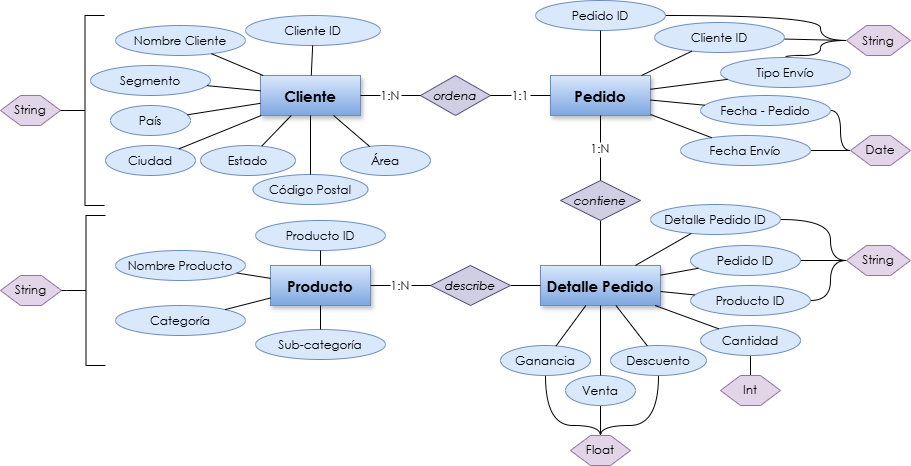

The diagram above was exported from draw.io. Its source (the exported page's mxGraphModel, read from the mxfile embedded in the PNG):
<mxGraphModel dx="1699" dy="473" grid="1" gridSize="10" guides="1" tooltips="1" connect="1" arrows="1" fold="1" page="1" pageScale="1" pageWidth="827" pageHeight="1169" math="0" shadow="0">
  <root>
    <mxCell id="0" />
    <mxCell id="1" parent="0" />
    <mxCell id="417FQd4-h_4F8wgchHbW-30" value="Cliente" style="shape=rectangle;fillColor=#dae8fc;fontSize=15;fontFamily=Century Gothic;fontStyle=1;shadow=1;strokeColor=#6c8ebf;gradientColor=#7ea6e0;" parent="1" vertex="1">
      <mxGeometry x="-100" y="80" width="100" height="40" as="geometry" />
    </mxCell>
    <mxCell id="417FQd4-h_4F8wgchHbW-31" value="Pedido" style="shape=rectangle;fillColor=#dae8fc;fontSize=15;fontFamily=Century Gothic;fontStyle=1;shadow=1;strokeColor=#6c8ebf;gradientColor=#7ea6e0;" parent="1" vertex="1">
      <mxGeometry x="190" y="80" width="100" height="40" as="geometry" />
    </mxCell>
    <mxCell id="417FQd4-h_4F8wgchHbW-32" value="Producto" style="shape=rectangle;fillColor=#dae8fc;fontSize=15;fontFamily=Century Gothic;fontStyle=1;shadow=1;strokeColor=#6c8ebf;gradientColor=#7ea6e0;" parent="1" vertex="1">
      <mxGeometry x="-90" y="270" width="100" height="40" as="geometry" />
    </mxCell>
    <mxCell id="417FQd4-h_4F8wgchHbW-33" value="Detalle Pedido" style="shape=rectangle;fillColor=#dae8fc;fontSize=15;fontFamily=Century Gothic;fontStyle=1;shadow=1;strokeColor=#6c8ebf;gradientColor=#7ea6e0;" parent="1" vertex="1">
      <mxGeometry x="180" y="270" width="120" height="40" as="geometry" />
    </mxCell>
    <mxCell id="417FQd4-h_4F8wgchHbW-34" value="ordena" style="shape=rhombus;fillColor=#d0cee2;fontSize=12;fontFamily=Century Gothic;fontStyle=2;strokeColor=#56517e;" parent="1" vertex="1">
      <mxGeometry x="60" y="80" width="70" height="40" as="geometry" />
    </mxCell>
    <mxCell id="W75RcuN1IC3OnZ8BQ4gB-1" style="rounded=0;orthogonalLoop=1;jettySize=auto;html=1;entryX=0.5;entryY=0;entryDx=0;entryDy=0;endArrow=none;startFill=0;" parent="1" source="417FQd4-h_4F8wgchHbW-35" target="417FQd4-h_4F8wgchHbW-33" edge="1">
      <mxGeometry relative="1" as="geometry" />
    </mxCell>
    <mxCell id="417FQd4-h_4F8wgchHbW-35" value="contiene" style="shape=rhombus;fillColor=#d0cee2;fontSize=12;fontFamily=Century Gothic;fontStyle=2;strokeColor=#56517e;" parent="1" vertex="1">
      <mxGeometry x="200" y="185" width="80" height="40" as="geometry" />
    </mxCell>
    <mxCell id="W75RcuN1IC3OnZ8BQ4gB-2" style="rounded=0;orthogonalLoop=1;jettySize=auto;html=1;entryX=0;entryY=0.5;entryDx=0;entryDy=0;endArrow=none;startFill=0;" parent="1" source="417FQd4-h_4F8wgchHbW-36" target="417FQd4-h_4F8wgchHbW-33" edge="1">
      <mxGeometry relative="1" as="geometry" />
    </mxCell>
    <mxCell id="417FQd4-h_4F8wgchHbW-36" value="describe" style="shape=rhombus;fillColor=#d0cee2;fontSize=12;fontFamily=Century Gothic;fontStyle=2;strokeColor=#56517e;" parent="1" vertex="1">
      <mxGeometry x="70" y="270" width="80" height="40" as="geometry" />
    </mxCell>
    <mxCell id="417FQd4-h_4F8wgchHbW-37" value="1:N" style="endArrow=none;fontSize=12;fontFamily=Century Gothic;" parent="1" source="417FQd4-h_4F8wgchHbW-30" target="417FQd4-h_4F8wgchHbW-34" edge="1">
      <mxGeometry relative="1" as="geometry" />
    </mxCell>
    <mxCell id="417FQd4-h_4F8wgchHbW-38" value="1:1" style="endArrow=none;fontSize=12;fontFamily=Century Gothic;" parent="1" source="417FQd4-h_4F8wgchHbW-31" target="417FQd4-h_4F8wgchHbW-34" edge="1">
      <mxGeometry relative="1" as="geometry" />
    </mxCell>
    <mxCell id="417FQd4-h_4F8wgchHbW-39" value="1:N" style="endArrow=none;fontSize=12;fontFamily=Century Gothic;" parent="1" source="417FQd4-h_4F8wgchHbW-31" target="417FQd4-h_4F8wgchHbW-35" edge="1">
      <mxGeometry relative="1" as="geometry" />
    </mxCell>
    <mxCell id="417FQd4-h_4F8wgchHbW-41" value="1:N" style="endArrow=none;fontSize=12;fontFamily=Century Gothic;" parent="1" source="417FQd4-h_4F8wgchHbW-32" target="417FQd4-h_4F8wgchHbW-36" edge="1">
      <mxGeometry relative="1" as="geometry" />
    </mxCell>
    <mxCell id="417FQd4-h_4F8wgchHbW-43" value="Cliente ID" style="ellipse;fontFamily=Century Gothic;fillColor=#dae8fc;strokeColor=#6c8ebf;" parent="1" vertex="1">
      <mxGeometry x="-115" y="20" width="135" height="30" as="geometry" />
    </mxCell>
    <mxCell id="417FQd4-h_4F8wgchHbW-44" style="endArrow=none;fontFamily=Century Gothic;" parent="1" source="417FQd4-h_4F8wgchHbW-43" target="417FQd4-h_4F8wgchHbW-30" edge="1">
      <mxGeometry relative="1" as="geometry" />
    </mxCell>
    <mxCell id="417FQd4-h_4F8wgchHbW-45" value="Nombre Cliente" style="ellipse;fontFamily=Century Gothic;fillColor=#dae8fc;strokeColor=#6c8ebf;" parent="1" vertex="1">
      <mxGeometry x="-245" y="30" width="130" height="30" as="geometry" />
    </mxCell>
    <mxCell id="417FQd4-h_4F8wgchHbW-46" style="endArrow=none;fontFamily=Century Gothic;" parent="1" source="417FQd4-h_4F8wgchHbW-45" target="417FQd4-h_4F8wgchHbW-30" edge="1">
      <mxGeometry relative="1" as="geometry" />
    </mxCell>
    <mxCell id="417FQd4-h_4F8wgchHbW-47" value="Segmento" style="ellipse;fontFamily=Century Gothic;fillColor=#dae8fc;strokeColor=#6c8ebf;" parent="1" vertex="1">
      <mxGeometry x="-270" y="70" width="120" height="30" as="geometry" />
    </mxCell>
    <mxCell id="417FQd4-h_4F8wgchHbW-48" style="endArrow=none;fontFamily=Century Gothic;" parent="1" source="417FQd4-h_4F8wgchHbW-47" target="417FQd4-h_4F8wgchHbW-30" edge="1">
      <mxGeometry relative="1" as="geometry" />
    </mxCell>
    <mxCell id="417FQd4-h_4F8wgchHbW-49" value="País" style="ellipse;fontFamily=Century Gothic;fillColor=#dae8fc;strokeColor=#6c8ebf;" parent="1" vertex="1">
      <mxGeometry x="-250" y="110" width="80" height="30" as="geometry" />
    </mxCell>
    <mxCell id="417FQd4-h_4F8wgchHbW-50" style="endArrow=none;fontFamily=Century Gothic;" parent="1" source="417FQd4-h_4F8wgchHbW-49" target="417FQd4-h_4F8wgchHbW-30" edge="1">
      <mxGeometry relative="1" as="geometry" />
    </mxCell>
    <mxCell id="417FQd4-h_4F8wgchHbW-51" value="Ciudad" style="ellipse;fontFamily=Century Gothic;fillColor=#dae8fc;strokeColor=#6c8ebf;" parent="1" vertex="1">
      <mxGeometry x="-255" y="150" width="90" height="30" as="geometry" />
    </mxCell>
    <mxCell id="417FQd4-h_4F8wgchHbW-52" style="endArrow=none;fontFamily=Century Gothic;" parent="1" source="417FQd4-h_4F8wgchHbW-51" target="417FQd4-h_4F8wgchHbW-30" edge="1">
      <mxGeometry relative="1" as="geometry" />
    </mxCell>
    <mxCell id="417FQd4-h_4F8wgchHbW-53" value="Estado" style="ellipse;fontFamily=Century Gothic;fillColor=#dae8fc;strokeColor=#6c8ebf;" parent="1" vertex="1">
      <mxGeometry x="-160" y="150" width="95" height="30" as="geometry" />
    </mxCell>
    <mxCell id="417FQd4-h_4F8wgchHbW-54" style="endArrow=none;fontFamily=Century Gothic;" parent="1" source="417FQd4-h_4F8wgchHbW-53" target="417FQd4-h_4F8wgchHbW-30" edge="1">
      <mxGeometry relative="1" as="geometry" />
    </mxCell>
    <mxCell id="417FQd4-h_4F8wgchHbW-55" value="Código Postal" style="ellipse;fontFamily=Century Gothic;fillColor=#dae8fc;strokeColor=#6c8ebf;" parent="1" vertex="1">
      <mxGeometry x="-107.5" y="179" width="115" height="30" as="geometry" />
    </mxCell>
    <mxCell id="417FQd4-h_4F8wgchHbW-56" style="endArrow=none;fontFamily=Century Gothic;" parent="1" source="417FQd4-h_4F8wgchHbW-55" target="417FQd4-h_4F8wgchHbW-30" edge="1">
      <mxGeometry relative="1" as="geometry" />
    </mxCell>
    <mxCell id="417FQd4-h_4F8wgchHbW-57" value="Área" style="ellipse;fontFamily=Century Gothic;fillColor=#dae8fc;strokeColor=#6c8ebf;" parent="1" vertex="1">
      <mxGeometry x="-20" y="150" width="90" height="30" as="geometry" />
    </mxCell>
    <mxCell id="417FQd4-h_4F8wgchHbW-58" style="endArrow=none;fontFamily=Century Gothic;" parent="1" source="417FQd4-h_4F8wgchHbW-57" target="417FQd4-h_4F8wgchHbW-30" edge="1">
      <mxGeometry relative="1" as="geometry" />
    </mxCell>
    <mxCell id="W75RcuN1IC3OnZ8BQ4gB-41" style="edgeStyle=orthogonalEdgeStyle;rounded=0;orthogonalLoop=1;jettySize=auto;html=1;entryX=0;entryY=0.5;entryDx=0;entryDy=0;curved=1;endArrow=none;startFill=0;exitX=1;exitY=0.5;exitDx=0;exitDy=0;" parent="1" source="417FQd4-h_4F8wgchHbW-59" target="W75RcuN1IC3OnZ8BQ4gB-15" edge="1">
      <mxGeometry relative="1" as="geometry">
        <Array as="points">
          <mxPoint x="460" y="20" />
          <mxPoint x="460" y="45" />
        </Array>
      </mxGeometry>
    </mxCell>
    <mxCell id="417FQd4-h_4F8wgchHbW-59" value="Pedido ID" style="ellipse;fontFamily=Century Gothic;fillColor=#dae8fc;strokeColor=#6c8ebf;" parent="1" vertex="1">
      <mxGeometry x="175" y="5" width="130" height="30" as="geometry" />
    </mxCell>
    <mxCell id="417FQd4-h_4F8wgchHbW-60" style="endArrow=none;fontFamily=Century Gothic;" parent="1" source="417FQd4-h_4F8wgchHbW-59" target="417FQd4-h_4F8wgchHbW-31" edge="1">
      <mxGeometry relative="1" as="geometry" />
    </mxCell>
    <mxCell id="W75RcuN1IC3OnZ8BQ4gB-18" style="edgeStyle=orthogonalEdgeStyle;rounded=0;orthogonalLoop=1;jettySize=auto;html=1;entryX=0;entryY=0.5;entryDx=0;entryDy=0;curved=1;endArrow=none;startFill=0;" parent="1" source="417FQd4-h_4F8wgchHbW-61" target="W75RcuN1IC3OnZ8BQ4gB-16" edge="1">
      <mxGeometry relative="1" as="geometry">
        <Array as="points">
          <mxPoint x="480" y="115" />
          <mxPoint x="480" y="155" />
        </Array>
      </mxGeometry>
    </mxCell>
    <mxCell id="417FQd4-h_4F8wgchHbW-61" value="Fecha - Pedido" style="ellipse;fontFamily=Century Gothic;fillColor=#dae8fc;strokeColor=#6c8ebf;" parent="1" vertex="1">
      <mxGeometry x="340" y="100" width="130" height="30" as="geometry" />
    </mxCell>
    <mxCell id="417FQd4-h_4F8wgchHbW-62" style="endArrow=none;fontFamily=Century Gothic;" parent="1" source="417FQd4-h_4F8wgchHbW-61" target="417FQd4-h_4F8wgchHbW-31" edge="1">
      <mxGeometry relative="1" as="geometry" />
    </mxCell>
    <mxCell id="W75RcuN1IC3OnZ8BQ4gB-17" style="rounded=0;orthogonalLoop=1;jettySize=auto;html=1;entryX=0;entryY=0.5;entryDx=0;entryDy=0;endArrow=none;startFill=0;" parent="1" source="417FQd4-h_4F8wgchHbW-63" target="W75RcuN1IC3OnZ8BQ4gB-16" edge="1">
      <mxGeometry relative="1" as="geometry" />
    </mxCell>
    <mxCell id="417FQd4-h_4F8wgchHbW-63" value="Fecha Envío" style="ellipse;fontFamily=Century Gothic;fillColor=#dae8fc;strokeColor=#6c8ebf;" parent="1" vertex="1">
      <mxGeometry x="320" y="140" width="130" height="30" as="geometry" />
    </mxCell>
    <mxCell id="417FQd4-h_4F8wgchHbW-64" style="endArrow=none;fontFamily=Century Gothic;" parent="1" source="417FQd4-h_4F8wgchHbW-63" target="417FQd4-h_4F8wgchHbW-31" edge="1">
      <mxGeometry relative="1" as="geometry" />
    </mxCell>
    <mxCell id="W75RcuN1IC3OnZ8BQ4gB-42" style="edgeStyle=orthogonalEdgeStyle;rounded=0;orthogonalLoop=1;jettySize=auto;html=1;entryX=0;entryY=0.5;entryDx=0;entryDy=0;curved=1;endArrow=none;startFill=0;" parent="1" source="417FQd4-h_4F8wgchHbW-65" target="W75RcuN1IC3OnZ8BQ4gB-15" edge="1">
      <mxGeometry relative="1" as="geometry">
        <Array as="points">
          <mxPoint x="425" y="60" />
          <mxPoint x="460" y="60" />
          <mxPoint x="460" y="45" />
        </Array>
      </mxGeometry>
    </mxCell>
    <mxCell id="417FQd4-h_4F8wgchHbW-65" value="Tipo Envío" style="ellipse;fontFamily=Century Gothic;fillColor=#dae8fc;strokeColor=#6c8ebf;" parent="1" vertex="1">
      <mxGeometry x="360" y="62" width="130" height="30" as="geometry" />
    </mxCell>
    <mxCell id="417FQd4-h_4F8wgchHbW-66" style="endArrow=none;fontFamily=Century Gothic;" parent="1" source="417FQd4-h_4F8wgchHbW-65" target="417FQd4-h_4F8wgchHbW-31" edge="1">
      <mxGeometry relative="1" as="geometry" />
    </mxCell>
    <mxCell id="W75RcuN1IC3OnZ8BQ4gB-20" style="rounded=0;orthogonalLoop=1;jettySize=auto;html=1;entryX=0;entryY=0.5;entryDx=0;entryDy=0;endArrow=none;startFill=0;" parent="1" source="417FQd4-h_4F8wgchHbW-67" target="W75RcuN1IC3OnZ8BQ4gB-15" edge="1">
      <mxGeometry relative="1" as="geometry" />
    </mxCell>
    <mxCell id="417FQd4-h_4F8wgchHbW-67" value="Cliente ID" style="ellipse;fontFamily=Century Gothic;fillColor=#dae8fc;strokeColor=#6c8ebf;" parent="1" vertex="1">
      <mxGeometry x="294" y="27" width="130" height="30" as="geometry" />
    </mxCell>
    <mxCell id="417FQd4-h_4F8wgchHbW-68" style="endArrow=none;fontFamily=Century Gothic;" parent="1" source="417FQd4-h_4F8wgchHbW-67" target="417FQd4-h_4F8wgchHbW-31" edge="1">
      <mxGeometry relative="1" as="geometry" />
    </mxCell>
    <mxCell id="417FQd4-h_4F8wgchHbW-69" value="Producto ID" style="ellipse;fontFamily=Century Gothic;fillColor=#dae8fc;strokeColor=#6c8ebf;" parent="1" vertex="1">
      <mxGeometry x="-105" y="225" width="130" height="30" as="geometry" />
    </mxCell>
    <mxCell id="417FQd4-h_4F8wgchHbW-70" style="endArrow=none;fontFamily=Century Gothic;" parent="1" source="417FQd4-h_4F8wgchHbW-69" target="417FQd4-h_4F8wgchHbW-32" edge="1">
      <mxGeometry relative="1" as="geometry" />
    </mxCell>
    <mxCell id="417FQd4-h_4F8wgchHbW-71" value="Nombre Producto" style="ellipse;fontFamily=Century Gothic;fillColor=#dae8fc;strokeColor=#6c8ebf;" parent="1" vertex="1">
      <mxGeometry x="-245" y="255" width="130" height="30" as="geometry" />
    </mxCell>
    <mxCell id="417FQd4-h_4F8wgchHbW-72" style="endArrow=none;fontFamily=Century Gothic;" parent="1" source="417FQd4-h_4F8wgchHbW-71" target="417FQd4-h_4F8wgchHbW-32" edge="1">
      <mxGeometry relative="1" as="geometry" />
    </mxCell>
    <mxCell id="417FQd4-h_4F8wgchHbW-73" value="Categoría" style="ellipse;fontFamily=Century Gothic;fillColor=#dae8fc;strokeColor=#6c8ebf;" parent="1" vertex="1">
      <mxGeometry x="-245" y="310" width="130" height="30" as="geometry" />
    </mxCell>
    <mxCell id="417FQd4-h_4F8wgchHbW-74" style="endArrow=none;fontFamily=Century Gothic;" parent="1" source="417FQd4-h_4F8wgchHbW-73" target="417FQd4-h_4F8wgchHbW-32" edge="1">
      <mxGeometry relative="1" as="geometry" />
    </mxCell>
    <mxCell id="417FQd4-h_4F8wgchHbW-75" value="Sub-categoría" style="ellipse;fontFamily=Century Gothic;fillColor=#dae8fc;strokeColor=#6c8ebf;" parent="1" vertex="1">
      <mxGeometry x="-105" y="334" width="130" height="30" as="geometry" />
    </mxCell>
    <mxCell id="417FQd4-h_4F8wgchHbW-76" style="endArrow=none;fontFamily=Century Gothic;" parent="1" source="417FQd4-h_4F8wgchHbW-75" target="417FQd4-h_4F8wgchHbW-32" edge="1">
      <mxGeometry relative="1" as="geometry" />
    </mxCell>
    <mxCell id="W75RcuN1IC3OnZ8BQ4gB-38" style="edgeStyle=orthogonalEdgeStyle;rounded=0;orthogonalLoop=1;jettySize=auto;html=1;entryX=0;entryY=0.5;entryDx=0;entryDy=0;curved=1;endArrow=none;startFill=0;" parent="1" source="417FQd4-h_4F8wgchHbW-77" target="W75RcuN1IC3OnZ8BQ4gB-37" edge="1">
      <mxGeometry relative="1" as="geometry">
        <Array as="points">
          <mxPoint x="470" y="224" />
          <mxPoint x="470" y="265" />
        </Array>
      </mxGeometry>
    </mxCell>
    <mxCell id="417FQd4-h_4F8wgchHbW-77" value="Detalle Pedido ID" style="ellipse;fontFamily=Century Gothic;fillColor=#dae8fc;strokeColor=#6c8ebf;" parent="1" vertex="1">
      <mxGeometry x="290" y="209" width="130" height="30" as="geometry" />
    </mxCell>
    <mxCell id="417FQd4-h_4F8wgchHbW-78" style="endArrow=none;fontFamily=Century Gothic;" parent="1" source="417FQd4-h_4F8wgchHbW-77" target="417FQd4-h_4F8wgchHbW-33" edge="1">
      <mxGeometry relative="1" as="geometry" />
    </mxCell>
    <mxCell id="W75RcuN1IC3OnZ8BQ4gB-39" style="edgeStyle=entityRelationEdgeStyle;rounded=0;orthogonalLoop=1;jettySize=auto;html=1;entryX=0;entryY=0.5;entryDx=0;entryDy=0;endArrow=none;startFill=0;" parent="1" source="417FQd4-h_4F8wgchHbW-79" target="W75RcuN1IC3OnZ8BQ4gB-37" edge="1">
      <mxGeometry relative="1" as="geometry" />
    </mxCell>
    <mxCell id="417FQd4-h_4F8wgchHbW-79" value="Pedido ID" style="ellipse;fontFamily=Century Gothic;fillColor=#dae8fc;strokeColor=#6c8ebf;" parent="1" vertex="1">
      <mxGeometry x="330" y="250" width="110" height="30" as="geometry" />
    </mxCell>
    <mxCell id="417FQd4-h_4F8wgchHbW-80" style="endArrow=none;fontFamily=Century Gothic;" parent="1" source="417FQd4-h_4F8wgchHbW-79" target="417FQd4-h_4F8wgchHbW-33" edge="1">
      <mxGeometry relative="1" as="geometry" />
    </mxCell>
    <mxCell id="W75RcuN1IC3OnZ8BQ4gB-40" style="edgeStyle=orthogonalEdgeStyle;rounded=0;orthogonalLoop=1;jettySize=auto;html=1;entryX=0;entryY=0.5;entryDx=0;entryDy=0;curved=1;endArrow=none;startFill=0;" parent="1" source="417FQd4-h_4F8wgchHbW-81" target="W75RcuN1IC3OnZ8BQ4gB-37" edge="1">
      <mxGeometry relative="1" as="geometry">
        <Array as="points">
          <mxPoint x="470" y="305" />
          <mxPoint x="470" y="265" />
        </Array>
      </mxGeometry>
    </mxCell>
    <mxCell id="417FQd4-h_4F8wgchHbW-81" value="Producto ID" style="ellipse;fontFamily=Century Gothic;fillColor=#dae8fc;strokeColor=#6c8ebf;" parent="1" vertex="1">
      <mxGeometry x="330" y="290" width="120" height="30" as="geometry" />
    </mxCell>
    <mxCell id="417FQd4-h_4F8wgchHbW-82" style="endArrow=none;fontFamily=Century Gothic;" parent="1" source="417FQd4-h_4F8wgchHbW-81" target="417FQd4-h_4F8wgchHbW-33" edge="1">
      <mxGeometry relative="1" as="geometry" />
    </mxCell>
    <mxCell id="W75RcuN1IC3OnZ8BQ4gB-36" value="" style="rounded=0;orthogonalLoop=1;jettySize=auto;html=1;entryX=0.5;entryY=0;entryDx=0;entryDy=0;endArrow=none;startFill=0;" parent="1" source="417FQd4-h_4F8wgchHbW-83" target="W75RcuN1IC3OnZ8BQ4gB-35" edge="1">
      <mxGeometry relative="1" as="geometry" />
    </mxCell>
    <mxCell id="417FQd4-h_4F8wgchHbW-83" value="Cantidad" style="ellipse;fontFamily=Century Gothic;fillColor=#dae8fc;strokeColor=#6c8ebf;" parent="1" vertex="1">
      <mxGeometry x="340" y="330" width="100" height="30" as="geometry" />
    </mxCell>
    <mxCell id="417FQd4-h_4F8wgchHbW-84" style="endArrow=none;fontFamily=Century Gothic;" parent="1" source="417FQd4-h_4F8wgchHbW-83" target="417FQd4-h_4F8wgchHbW-33" edge="1">
      <mxGeometry relative="1" as="geometry" />
    </mxCell>
    <mxCell id="W75RcuN1IC3OnZ8BQ4gB-34" style="edgeStyle=orthogonalEdgeStyle;rounded=0;orthogonalLoop=1;jettySize=auto;html=1;entryX=0.5;entryY=0;entryDx=0;entryDy=0;curved=1;endArrow=none;startFill=0;" parent="1" source="417FQd4-h_4F8wgchHbW-85" target="W75RcuN1IC3OnZ8BQ4gB-31" edge="1">
      <mxGeometry relative="1" as="geometry">
        <Array as="points">
          <mxPoint x="298" y="430" />
          <mxPoint x="240" y="430" />
        </Array>
      </mxGeometry>
    </mxCell>
    <mxCell id="417FQd4-h_4F8wgchHbW-85" value="Descuento" style="ellipse;fontFamily=Century Gothic;fillColor=#dae8fc;strokeColor=#6c8ebf;" parent="1" vertex="1">
      <mxGeometry x="250" y="350" width="96" height="30" as="geometry" />
    </mxCell>
    <mxCell id="417FQd4-h_4F8wgchHbW-86" style="endArrow=none;fontFamily=Century Gothic;" parent="1" source="417FQd4-h_4F8wgchHbW-85" target="417FQd4-h_4F8wgchHbW-33" edge="1">
      <mxGeometry relative="1" as="geometry" />
    </mxCell>
    <mxCell id="W75RcuN1IC3OnZ8BQ4gB-33" value="" style="rounded=0;orthogonalLoop=1;jettySize=auto;html=1;entryX=0.5;entryY=0;entryDx=0;entryDy=0;endArrow=none;startFill=0;" parent="1" source="417FQd4-h_4F8wgchHbW-87" target="W75RcuN1IC3OnZ8BQ4gB-31" edge="1">
      <mxGeometry relative="1" as="geometry" />
    </mxCell>
    <mxCell id="417FQd4-h_4F8wgchHbW-87" value="Venta" style="ellipse;fontFamily=Century Gothic;fillColor=#dae8fc;strokeColor=#6c8ebf;" parent="1" vertex="1">
      <mxGeometry x="205" y="380" width="70" height="30" as="geometry" />
    </mxCell>
    <mxCell id="417FQd4-h_4F8wgchHbW-88" style="endArrow=none;fontFamily=Century Gothic;" parent="1" source="417FQd4-h_4F8wgchHbW-87" target="417FQd4-h_4F8wgchHbW-33" edge="1">
      <mxGeometry relative="1" as="geometry" />
    </mxCell>
    <mxCell id="W75RcuN1IC3OnZ8BQ4gB-32" style="edgeStyle=orthogonalEdgeStyle;rounded=0;orthogonalLoop=1;jettySize=auto;html=1;entryX=0.5;entryY=0;entryDx=0;entryDy=0;curved=1;endArrow=none;startFill=0;" parent="1" source="417FQd4-h_4F8wgchHbW-89" target="W75RcuN1IC3OnZ8BQ4gB-31" edge="1">
      <mxGeometry relative="1" as="geometry">
        <Array as="points">
          <mxPoint x="185" y="430" />
          <mxPoint x="240" y="430" />
        </Array>
      </mxGeometry>
    </mxCell>
    <mxCell id="417FQd4-h_4F8wgchHbW-89" value="Ganancia" style="ellipse;fontFamily=Century Gothic;fillColor=#dae8fc;strokeColor=#6c8ebf;" parent="1" vertex="1">
      <mxGeometry x="140" y="350" width="90" height="30" as="geometry" />
    </mxCell>
    <mxCell id="417FQd4-h_4F8wgchHbW-90" style="endArrow=none;fontFamily=Century Gothic;" parent="1" source="417FQd4-h_4F8wgchHbW-89" target="417FQd4-h_4F8wgchHbW-33" edge="1">
      <mxGeometry relative="1" as="geometry" />
    </mxCell>
    <mxCell id="W75RcuN1IC3OnZ8BQ4gB-3" value="String" style="shape=hexagon;perimeter=hexagonPerimeter2;whiteSpace=wrap;html=1;fixedSize=1;fontFamily=Century Gothic;fontSize=12;fillColor=#e1d5e7;strokeColor=#9673a6;" parent="1" vertex="1">
      <mxGeometry x="-360" y="100" width="60" height="30" as="geometry" />
    </mxCell>
    <mxCell id="W75RcuN1IC3OnZ8BQ4gB-14" style="rounded=0;orthogonalLoop=1;jettySize=auto;html=1;exitX=0;exitY=0.5;exitDx=0;exitDy=0;exitPerimeter=0;entryX=1;entryY=0.5;entryDx=0;entryDy=0;endArrow=none;startFill=0;" parent="1" source="W75RcuN1IC3OnZ8BQ4gB-12" target="W75RcuN1IC3OnZ8BQ4gB-3" edge="1">
      <mxGeometry relative="1" as="geometry" />
    </mxCell>
    <mxCell id="W75RcuN1IC3OnZ8BQ4gB-12" value="" style="strokeWidth=1;html=1;shape=mxgraph.flowchart.annotation_2;align=left;labelPosition=right;pointerEvents=1;" parent="1" vertex="1">
      <mxGeometry x="-295" y="20" width="39" height="190" as="geometry" />
    </mxCell>
    <mxCell id="W75RcuN1IC3OnZ8BQ4gB-15" value="&lt;font style=&quot;font-size: 12px;&quot;&gt;String&lt;/font&gt;" style="shape=hexagon;perimeter=hexagonPerimeter2;whiteSpace=wrap;html=1;fixedSize=1;fontFamily=Century Gothic;fontSize=13;fillColor=#e1d5e7;strokeColor=#9673a6;" parent="1" vertex="1">
      <mxGeometry x="486" y="30" width="64" height="30" as="geometry" />
    </mxCell>
    <mxCell id="W75RcuN1IC3OnZ8BQ4gB-16" value="Date" style="shape=hexagon;perimeter=hexagonPerimeter2;whiteSpace=wrap;html=1;fixedSize=1;fontFamily=Century Gothic;fontSize=12;fillColor=#e1d5e7;strokeColor=#9673a6;" parent="1" vertex="1">
      <mxGeometry x="490" y="140" width="60" height="30" as="geometry" />
    </mxCell>
    <mxCell id="W75RcuN1IC3OnZ8BQ4gB-28" value="String" style="shape=hexagon;perimeter=hexagonPerimeter2;whiteSpace=wrap;html=1;fixedSize=1;fontFamily=Century Gothic;fontSize=12;fillColor=#e1d5e7;strokeColor=#9673a6;" parent="1" vertex="1">
      <mxGeometry x="-360" y="280" width="61" height="30" as="geometry" />
    </mxCell>
    <mxCell id="W75RcuN1IC3OnZ8BQ4gB-29" style="rounded=0;orthogonalLoop=1;jettySize=auto;html=1;exitX=0;exitY=0.5;exitDx=0;exitDy=0;exitPerimeter=0;entryX=1;entryY=0.5;entryDx=0;entryDy=0;endArrow=none;startFill=0;" parent="1" source="W75RcuN1IC3OnZ8BQ4gB-30" target="W75RcuN1IC3OnZ8BQ4gB-28" edge="1">
      <mxGeometry relative="1" as="geometry" />
    </mxCell>
    <mxCell id="W75RcuN1IC3OnZ8BQ4gB-30" value="" style="strokeWidth=1;html=1;shape=mxgraph.flowchart.annotation_2;align=left;labelPosition=right;pointerEvents=1;" parent="1" vertex="1">
      <mxGeometry x="-294" y="220" width="39" height="150" as="geometry" />
    </mxCell>
    <mxCell id="W75RcuN1IC3OnZ8BQ4gB-31" value="Float" style="shape=hexagon;perimeter=hexagonPerimeter2;whiteSpace=wrap;html=1;fixedSize=1;fontFamily=Century Gothic;fontSize=12;fillColor=#e1d5e7;strokeColor=#9673a6;" parent="1" vertex="1">
      <mxGeometry x="210" y="440" width="60" height="30" as="geometry" />
    </mxCell>
    <mxCell id="W75RcuN1IC3OnZ8BQ4gB-35" value="Int" style="shape=hexagon;perimeter=hexagonPerimeter2;whiteSpace=wrap;html=1;fixedSize=1;fontFamily=Century Gothic;fontSize=12;fillColor=#e1d5e7;strokeColor=#9673a6;" parent="1" vertex="1">
      <mxGeometry x="360" y="380" width="60" height="30" as="geometry" />
    </mxCell>
    <mxCell id="W75RcuN1IC3OnZ8BQ4gB-37" value="String" style="shape=hexagon;perimeter=hexagonPerimeter2;whiteSpace=wrap;html=1;fixedSize=1;fontFamily=Century Gothic;fontSize=12;fillColor=#e1d5e7;strokeColor=#9673a6;" parent="1" vertex="1">
      <mxGeometry x="486" y="250" width="64" height="30" as="geometry" />
    </mxCell>
  </root>
</mxGraphModel>